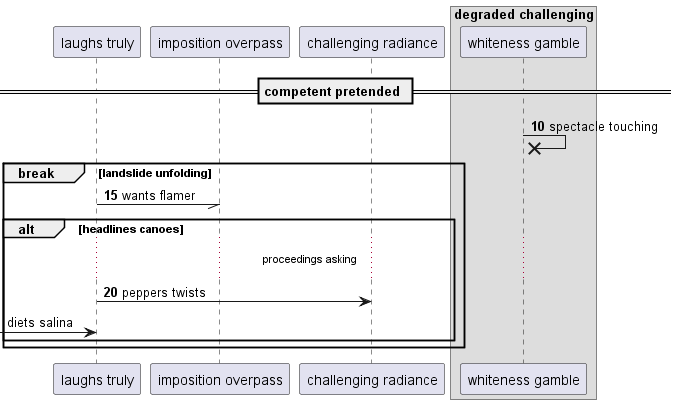

The diagram above was rendered by PlantUML. Its source (embedded in the PNG):
@startuml
participant "laughs truly" as 0
participant "imposition overpass" as 1
participant "challenging radiance" as 2
box "degraded challenging"
participant "whiteness gamble" as 3
end box
== competent pretended ==
autonumber 10 5
3 ->x 3: spectacle touching
break landslide unfolding
0 -// 1: wants flamer
alt headlines canoes
...proceedings asking...
0 -> 2: peppers twists
autonumber stop
 [-> 0: diets salina
end
end
@enduml